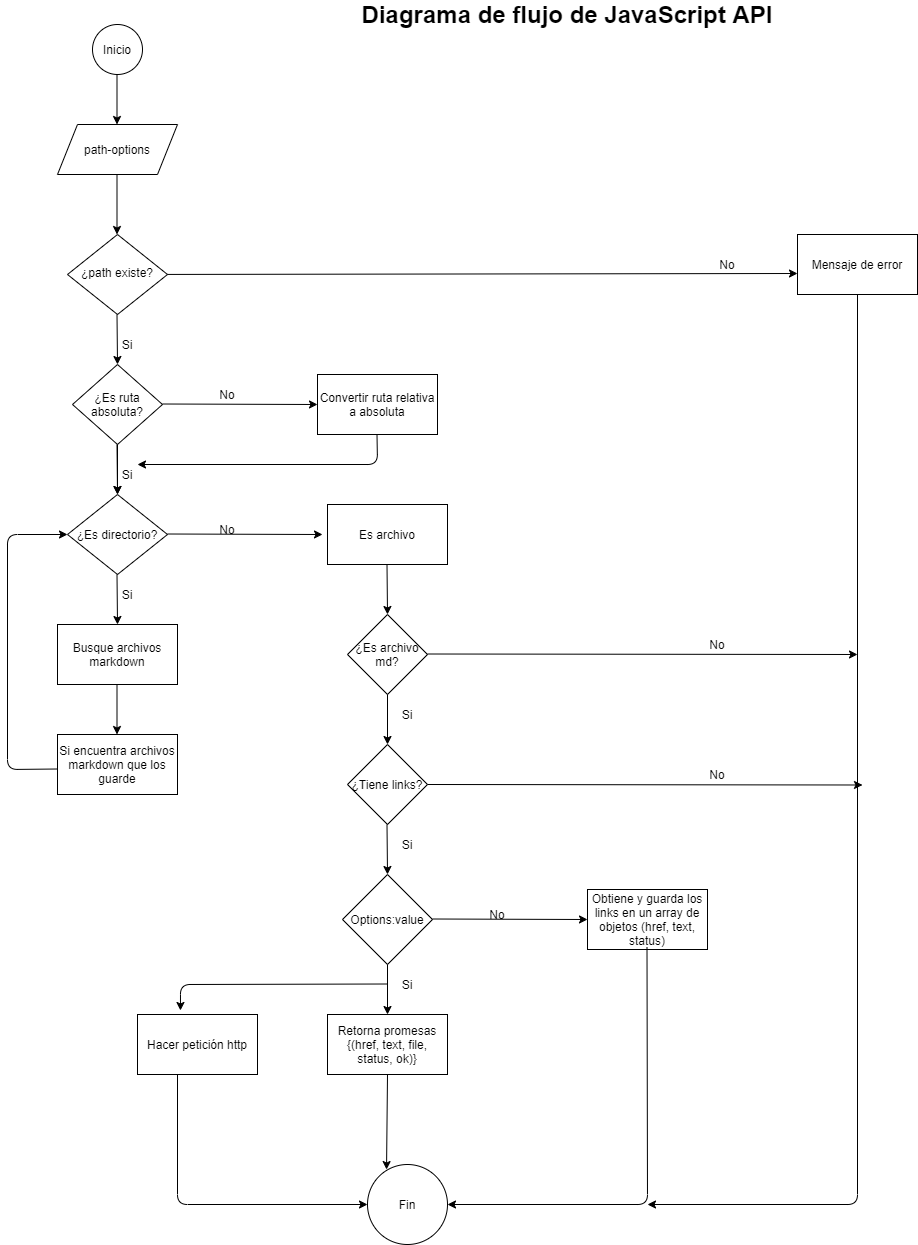

The diagram above was exported from draw.io. Its source (the exported page's mxGraphModel, read from the mxfile embedded in the PNG):
<mxGraphModel dx="1323" dy="702" grid="1" gridSize="10" guides="1" tooltips="1" connect="1" arrows="1" fold="1" page="1" pageScale="1" pageWidth="827" pageHeight="1169" math="0" shadow="0">
  <root>
    <mxCell id="WIyWlLk6GJQsqaUBKTNV-0" />
    <mxCell id="WIyWlLk6GJQsqaUBKTNV-1" parent="WIyWlLk6GJQsqaUBKTNV-0" />
    <mxCell id="WIyWlLk6GJQsqaUBKTNV-10" value="¿path existe?" style="rhombus;whiteSpace=wrap;html=1;shadow=0;fontFamily=Helvetica;fontSize=12;align=center;strokeWidth=1;spacing=6;spacingTop=-4;" parent="WIyWlLk6GJQsqaUBKTNV-1" vertex="1">
      <mxGeometry x="170" y="280" width="100" height="80" as="geometry" />
    </mxCell>
    <mxCell id="9GoxWkSkqpH5n0EJwTqf-0" value="Inicio" style="ellipse;whiteSpace=wrap;html=1;aspect=fixed;" parent="WIyWlLk6GJQsqaUBKTNV-1" vertex="1">
      <mxGeometry x="195" y="70" width="50" height="50" as="geometry" />
    </mxCell>
    <mxCell id="9GoxWkSkqpH5n0EJwTqf-1" value="path-options" style="shape=parallelogram;perimeter=parallelogramPerimeter;whiteSpace=wrap;html=1;fixedSize=1;" parent="WIyWlLk6GJQsqaUBKTNV-1" vertex="1">
      <mxGeometry x="160" y="170" width="120" height="50" as="geometry" />
    </mxCell>
    <mxCell id="9GoxWkSkqpH5n0EJwTqf-7" value="" style="endArrow=classic;html=1;" parent="WIyWlLk6GJQsqaUBKTNV-1" edge="1">
      <mxGeometry width="50" height="50" relative="1" as="geometry">
        <mxPoint x="219.5" y="220" as="sourcePoint" />
        <mxPoint x="219.5" y="280" as="targetPoint" />
      </mxGeometry>
    </mxCell>
    <mxCell id="9GoxWkSkqpH5n0EJwTqf-9" value="" style="endArrow=classic;html=1;" parent="WIyWlLk6GJQsqaUBKTNV-1" edge="1">
      <mxGeometry width="50" height="50" relative="1" as="geometry">
        <mxPoint x="219.5" y="120" as="sourcePoint" />
        <mxPoint x="219.5" y="170" as="targetPoint" />
      </mxGeometry>
    </mxCell>
    <mxCell id="9GoxWkSkqpH5n0EJwTqf-10" value="" style="endArrow=classic;html=1;" parent="WIyWlLk6GJQsqaUBKTNV-1" edge="1">
      <mxGeometry width="50" height="50" relative="1" as="geometry">
        <mxPoint x="219.5" y="360" as="sourcePoint" />
        <mxPoint x="220" y="410" as="targetPoint" />
      </mxGeometry>
    </mxCell>
    <mxCell id="9GoxWkSkqpH5n0EJwTqf-11" value="" style="endArrow=classic;html=1;" parent="WIyWlLk6GJQsqaUBKTNV-1" source="WIyWlLk6GJQsqaUBKTNV-10" edge="1">
      <mxGeometry width="50" height="50" relative="1" as="geometry">
        <mxPoint x="490" y="319" as="sourcePoint" />
        <mxPoint x="900" y="319" as="targetPoint" />
      </mxGeometry>
    </mxCell>
    <mxCell id="9GoxWkSkqpH5n0EJwTqf-12" value="Si" style="text;html=1;strokeColor=none;fillColor=none;align=center;verticalAlign=middle;whiteSpace=wrap;rounded=0;" parent="WIyWlLk6GJQsqaUBKTNV-1" vertex="1">
      <mxGeometry x="210" y="380" width="40" height="20" as="geometry" />
    </mxCell>
    <mxCell id="9GoxWkSkqpH5n0EJwTqf-13" value="No" style="text;html=1;strokeColor=none;fillColor=none;align=center;verticalAlign=middle;whiteSpace=wrap;rounded=0;" parent="WIyWlLk6GJQsqaUBKTNV-1" vertex="1">
      <mxGeometry x="810" y="300" width="40" height="20" as="geometry" />
    </mxCell>
    <mxCell id="9GoxWkSkqpH5n0EJwTqf-33" value="" style="edgeStyle=orthogonalEdgeStyle;rounded=0;orthogonalLoop=1;jettySize=auto;html=1;" parent="WIyWlLk6GJQsqaUBKTNV-1" source="9GoxWkSkqpH5n0EJwTqf-14" target="9GoxWkSkqpH5n0EJwTqf-21" edge="1">
      <mxGeometry relative="1" as="geometry" />
    </mxCell>
    <mxCell id="9GoxWkSkqpH5n0EJwTqf-14" value="¿Es ruta absoluta?" style="rhombus;whiteSpace=wrap;html=1;" parent="WIyWlLk6GJQsqaUBKTNV-1" vertex="1">
      <mxGeometry x="175" y="410" width="90" height="80" as="geometry" />
    </mxCell>
    <mxCell id="9GoxWkSkqpH5n0EJwTqf-16" value="" style="endArrow=classic;html=1;" parent="WIyWlLk6GJQsqaUBKTNV-1" edge="1">
      <mxGeometry width="50" height="50" relative="1" as="geometry">
        <mxPoint x="265" y="449.5" as="sourcePoint" />
        <mxPoint x="420" y="450" as="targetPoint" />
      </mxGeometry>
    </mxCell>
    <mxCell id="9GoxWkSkqpH5n0EJwTqf-17" value="No" style="text;html=1;strokeColor=none;fillColor=none;align=center;verticalAlign=middle;whiteSpace=wrap;rounded=0;" parent="WIyWlLk6GJQsqaUBKTNV-1" vertex="1">
      <mxGeometry x="310" y="430" width="40" height="20" as="geometry" />
    </mxCell>
    <mxCell id="9GoxWkSkqpH5n0EJwTqf-18" value="" style="endArrow=classic;html=1;" parent="WIyWlLk6GJQsqaUBKTNV-1" edge="1">
      <mxGeometry width="50" height="50" relative="1" as="geometry">
        <mxPoint x="219.5" y="490" as="sourcePoint" />
        <mxPoint x="220" y="540" as="targetPoint" />
      </mxGeometry>
    </mxCell>
    <mxCell id="9GoxWkSkqpH5n0EJwTqf-19" value="Si" style="text;html=1;strokeColor=none;fillColor=none;align=center;verticalAlign=middle;whiteSpace=wrap;rounded=0;" parent="WIyWlLk6GJQsqaUBKTNV-1" vertex="1">
      <mxGeometry x="210" y="510" width="40" height="20" as="geometry" />
    </mxCell>
    <mxCell id="9GoxWkSkqpH5n0EJwTqf-20" value="Convertir ruta relativa a absoluta" style="rounded=0;whiteSpace=wrap;html=1;" parent="WIyWlLk6GJQsqaUBKTNV-1" vertex="1">
      <mxGeometry x="420" y="420" width="120" height="60" as="geometry" />
    </mxCell>
    <mxCell id="9GoxWkSkqpH5n0EJwTqf-21" value="¿Es directorio?" style="rhombus;whiteSpace=wrap;html=1;" parent="WIyWlLk6GJQsqaUBKTNV-1" vertex="1">
      <mxGeometry x="170" y="540" width="100" height="80" as="geometry" />
    </mxCell>
    <mxCell id="9GoxWkSkqpH5n0EJwTqf-22" value="" style="endArrow=classic;html=1;entryX=0.75;entryY=0;entryDx=0;entryDy=0;" parent="WIyWlLk6GJQsqaUBKTNV-1" target="9GoxWkSkqpH5n0EJwTqf-19" edge="1">
      <mxGeometry width="50" height="50" relative="1" as="geometry">
        <mxPoint x="479.5" y="480" as="sourcePoint" />
        <mxPoint x="400" y="510" as="targetPoint" />
        <Array as="points">
          <mxPoint x="480" y="510" />
        </Array>
      </mxGeometry>
    </mxCell>
    <mxCell id="9GoxWkSkqpH5n0EJwTqf-25" value="" style="endArrow=classic;html=1;" parent="WIyWlLk6GJQsqaUBKTNV-1" edge="1">
      <mxGeometry width="50" height="50" relative="1" as="geometry">
        <mxPoint x="270" y="579.5" as="sourcePoint" />
        <mxPoint x="425" y="580" as="targetPoint" />
      </mxGeometry>
    </mxCell>
    <mxCell id="9GoxWkSkqpH5n0EJwTqf-26" value="No" style="text;html=1;strokeColor=none;fillColor=none;align=center;verticalAlign=middle;whiteSpace=wrap;rounded=0;" parent="WIyWlLk6GJQsqaUBKTNV-1" vertex="1">
      <mxGeometry x="310" y="565" width="40" height="20" as="geometry" />
    </mxCell>
    <mxCell id="9GoxWkSkqpH5n0EJwTqf-27" value="Es archivo" style="rounded=0;whiteSpace=wrap;html=1;" parent="WIyWlLk6GJQsqaUBKTNV-1" vertex="1">
      <mxGeometry x="430" y="550" width="120" height="60" as="geometry" />
    </mxCell>
    <mxCell id="9GoxWkSkqpH5n0EJwTqf-28" value="" style="endArrow=classic;html=1;" parent="WIyWlLk6GJQsqaUBKTNV-1" edge="1">
      <mxGeometry width="50" height="50" relative="1" as="geometry">
        <mxPoint x="219.5" y="620" as="sourcePoint" />
        <mxPoint x="220" y="670" as="targetPoint" />
      </mxGeometry>
    </mxCell>
    <mxCell id="9GoxWkSkqpH5n0EJwTqf-29" value="Si" style="text;html=1;strokeColor=none;fillColor=none;align=center;verticalAlign=middle;whiteSpace=wrap;rounded=0;" parent="WIyWlLk6GJQsqaUBKTNV-1" vertex="1">
      <mxGeometry x="210" y="630" width="40" height="20" as="geometry" />
    </mxCell>
    <mxCell id="9GoxWkSkqpH5n0EJwTqf-30" value="Busque archivos markdown" style="rounded=0;whiteSpace=wrap;html=1;" parent="WIyWlLk6GJQsqaUBKTNV-1" vertex="1">
      <mxGeometry x="160" y="670" width="120" height="60" as="geometry" />
    </mxCell>
    <mxCell id="9GoxWkSkqpH5n0EJwTqf-31" value="" style="endArrow=classic;html=1;" parent="WIyWlLk6GJQsqaUBKTNV-1" edge="1">
      <mxGeometry width="50" height="50" relative="1" as="geometry">
        <mxPoint x="489.5" y="610" as="sourcePoint" />
        <mxPoint x="490" y="660" as="targetPoint" />
      </mxGeometry>
    </mxCell>
    <mxCell id="9GoxWkSkqpH5n0EJwTqf-32" value="¿Es archivo md?" style="rhombus;whiteSpace=wrap;html=1;" parent="WIyWlLk6GJQsqaUBKTNV-1" vertex="1">
      <mxGeometry x="450" y="660" width="80" height="80" as="geometry" />
    </mxCell>
    <mxCell id="9GoxWkSkqpH5n0EJwTqf-35" value="" style="endArrow=classic;html=1;" parent="WIyWlLk6GJQsqaUBKTNV-1" edge="1">
      <mxGeometry width="50" height="50" relative="1" as="geometry">
        <mxPoint x="219.5" y="730" as="sourcePoint" />
        <mxPoint x="219.5" y="780" as="targetPoint" />
      </mxGeometry>
    </mxCell>
    <mxCell id="9GoxWkSkqpH5n0EJwTqf-36" value="Si encuentra archivos markdown que los guarde" style="rounded=0;whiteSpace=wrap;html=1;" parent="WIyWlLk6GJQsqaUBKTNV-1" vertex="1">
      <mxGeometry x="160" y="780" width="120" height="60" as="geometry" />
    </mxCell>
    <mxCell id="9GoxWkSkqpH5n0EJwTqf-38" value="" style="endArrow=classic;html=1;entryX=0;entryY=0.5;entryDx=0;entryDy=0;" parent="WIyWlLk6GJQsqaUBKTNV-1" target="9GoxWkSkqpH5n0EJwTqf-21" edge="1">
      <mxGeometry width="50" height="50" relative="1" as="geometry">
        <mxPoint x="160" y="814.5" as="sourcePoint" />
        <mxPoint x="110" y="570" as="targetPoint" />
        <Array as="points">
          <mxPoint x="110" y="815" />
          <mxPoint x="110" y="580" />
        </Array>
      </mxGeometry>
    </mxCell>
    <mxCell id="9GoxWkSkqpH5n0EJwTqf-41" value="" style="endArrow=classic;html=1;" parent="WIyWlLk6GJQsqaUBKTNV-1" edge="1">
      <mxGeometry width="50" height="50" relative="1" as="geometry">
        <mxPoint x="490" y="740" as="sourcePoint" />
        <mxPoint x="490" y="790" as="targetPoint" />
      </mxGeometry>
    </mxCell>
    <mxCell id="9GoxWkSkqpH5n0EJwTqf-42" value="Si" style="text;html=1;strokeColor=none;fillColor=none;align=center;verticalAlign=middle;whiteSpace=wrap;rounded=0;" parent="WIyWlLk6GJQsqaUBKTNV-1" vertex="1">
      <mxGeometry x="490" y="750" width="40" height="20" as="geometry" />
    </mxCell>
    <mxCell id="9GoxWkSkqpH5n0EJwTqf-44" value="¿Tiene links?" style="rhombus;whiteSpace=wrap;html=1;" parent="WIyWlLk6GJQsqaUBKTNV-1" vertex="1">
      <mxGeometry x="450" y="790" width="80" height="80" as="geometry" />
    </mxCell>
    <mxCell id="9GoxWkSkqpH5n0EJwTqf-46" value="" style="endArrow=classic;html=1;" parent="WIyWlLk6GJQsqaUBKTNV-1" edge="1">
      <mxGeometry width="50" height="50" relative="1" as="geometry">
        <mxPoint x="489.5" y="870" as="sourcePoint" />
        <mxPoint x="490" y="920" as="targetPoint" />
      </mxGeometry>
    </mxCell>
    <mxCell id="9GoxWkSkqpH5n0EJwTqf-47" value="Options:value" style="rhombus;whiteSpace=wrap;html=1;" parent="WIyWlLk6GJQsqaUBKTNV-1" vertex="1">
      <mxGeometry x="445" y="920" width="90" height="90" as="geometry" />
    </mxCell>
    <mxCell id="9GoxWkSkqpH5n0EJwTqf-48" value="Si" style="text;html=1;strokeColor=none;fillColor=none;align=center;verticalAlign=middle;whiteSpace=wrap;rounded=0;" parent="WIyWlLk6GJQsqaUBKTNV-1" vertex="1">
      <mxGeometry x="490" y="880" width="40" height="20" as="geometry" />
    </mxCell>
    <mxCell id="9GoxWkSkqpH5n0EJwTqf-50" value="" style="endArrow=classic;html=1;" parent="WIyWlLk6GJQsqaUBKTNV-1" edge="1">
      <mxGeometry width="50" height="50" relative="1" as="geometry">
        <mxPoint x="530" y="699.5" as="sourcePoint" />
        <mxPoint x="960" y="700" as="targetPoint" />
      </mxGeometry>
    </mxCell>
    <mxCell id="9GoxWkSkqpH5n0EJwTqf-51" value="" style="endArrow=classic;html=1;exitX=1;exitY=0.5;exitDx=0;exitDy=0;" parent="WIyWlLk6GJQsqaUBKTNV-1" source="9GoxWkSkqpH5n0EJwTqf-44" edge="1">
      <mxGeometry width="50" height="50" relative="1" as="geometry">
        <mxPoint x="810" y="830" as="sourcePoint" />
        <mxPoint x="965" y="830.5" as="targetPoint" />
      </mxGeometry>
    </mxCell>
    <mxCell id="9GoxWkSkqpH5n0EJwTqf-52" value="No" style="text;html=1;strokeColor=none;fillColor=none;align=center;verticalAlign=middle;whiteSpace=wrap;rounded=0;" parent="WIyWlLk6GJQsqaUBKTNV-1" vertex="1">
      <mxGeometry x="800" y="680" width="40" height="20" as="geometry" />
    </mxCell>
    <mxCell id="9GoxWkSkqpH5n0EJwTqf-53" value="No" style="text;html=1;strokeColor=none;fillColor=none;align=center;verticalAlign=middle;whiteSpace=wrap;rounded=0;" parent="WIyWlLk6GJQsqaUBKTNV-1" vertex="1">
      <mxGeometry x="800" y="810" width="40" height="20" as="geometry" />
    </mxCell>
    <mxCell id="9GoxWkSkqpH5n0EJwTqf-54" value="No" style="text;html=1;strokeColor=none;fillColor=none;align=center;verticalAlign=middle;whiteSpace=wrap;rounded=0;" parent="WIyWlLk6GJQsqaUBKTNV-1" vertex="1">
      <mxGeometry x="580" y="950" width="40" height="20" as="geometry" />
    </mxCell>
    <mxCell id="9GoxWkSkqpH5n0EJwTqf-55" value="" style="endArrow=classic;html=1;" parent="WIyWlLk6GJQsqaUBKTNV-1" edge="1">
      <mxGeometry width="50" height="50" relative="1" as="geometry">
        <mxPoint x="535" y="964.5" as="sourcePoint" />
        <mxPoint x="690" y="965" as="targetPoint" />
      </mxGeometry>
    </mxCell>
    <mxCell id="9GoxWkSkqpH5n0EJwTqf-56" value="" style="endArrow=classic;html=1;" parent="WIyWlLk6GJQsqaUBKTNV-1" edge="1">
      <mxGeometry width="50" height="50" relative="1" as="geometry">
        <mxPoint x="490" y="1010" as="sourcePoint" />
        <mxPoint x="490" y="1060" as="targetPoint" />
      </mxGeometry>
    </mxCell>
    <mxCell id="9GoxWkSkqpH5n0EJwTqf-57" value="Si" style="text;html=1;strokeColor=none;fillColor=none;align=center;verticalAlign=middle;whiteSpace=wrap;rounded=0;" parent="WIyWlLk6GJQsqaUBKTNV-1" vertex="1">
      <mxGeometry x="490" y="1020" width="40" height="20" as="geometry" />
    </mxCell>
    <mxCell id="9GoxWkSkqpH5n0EJwTqf-58" value="Retorna promesas {(href, text, file, status, ok)}" style="rounded=0;whiteSpace=wrap;html=1;" parent="WIyWlLk6GJQsqaUBKTNV-1" vertex="1">
      <mxGeometry x="430" y="1060" width="120" height="60" as="geometry" />
    </mxCell>
    <mxCell id="9GoxWkSkqpH5n0EJwTqf-59" value="Hacer petición http" style="rounded=0;whiteSpace=wrap;html=1;" parent="WIyWlLk6GJQsqaUBKTNV-1" vertex="1">
      <mxGeometry x="240" y="1060" width="120" height="60" as="geometry" />
    </mxCell>
    <mxCell id="9GoxWkSkqpH5n0EJwTqf-61" value="" style="endArrow=classic;html=1;entryX=0.358;entryY=-0.067;entryDx=0;entryDy=0;entryPerimeter=0;" parent="WIyWlLk6GJQsqaUBKTNV-1" target="9GoxWkSkqpH5n0EJwTqf-59" edge="1">
      <mxGeometry width="50" height="50" relative="1" as="geometry">
        <mxPoint x="490" y="1029.5" as="sourcePoint" />
        <mxPoint x="280" y="1030" as="targetPoint" />
        <Array as="points">
          <mxPoint x="283" y="1030" />
        </Array>
      </mxGeometry>
    </mxCell>
    <mxCell id="6cfKHaOe0X46r2Cwu53F-0" value="Obtiene y guarda los links en un array de objetos (href, text, status)" style="rounded=0;whiteSpace=wrap;html=1;" parent="WIyWlLk6GJQsqaUBKTNV-1" vertex="1">
      <mxGeometry x="690" y="935" width="120" height="60" as="geometry" />
    </mxCell>
    <mxCell id="6cfKHaOe0X46r2Cwu53F-1" value="" style="endArrow=classic;html=1;entryX=1;entryY=0.5;entryDx=0;entryDy=0;" parent="WIyWlLk6GJQsqaUBKTNV-1" target="6cfKHaOe0X46r2Cwu53F-2" edge="1">
      <mxGeometry width="50" height="50" relative="1" as="geometry">
        <mxPoint x="749.5" y="992.5" as="sourcePoint" />
        <mxPoint x="610" y="1250" as="targetPoint" />
        <Array as="points">
          <mxPoint x="750" y="1250" />
        </Array>
      </mxGeometry>
    </mxCell>
    <mxCell id="6cfKHaOe0X46r2Cwu53F-2" value="Fin" style="ellipse;whiteSpace=wrap;html=1;aspect=fixed;" parent="WIyWlLk6GJQsqaUBKTNV-1" vertex="1">
      <mxGeometry x="470" y="1210" width="80" height="80" as="geometry" />
    </mxCell>
    <mxCell id="6cfKHaOe0X46r2Cwu53F-3" value="" style="endArrow=classic;html=1;entryX=0;entryY=0.5;entryDx=0;entryDy=0;" parent="WIyWlLk6GJQsqaUBKTNV-1" target="6cfKHaOe0X46r2Cwu53F-2" edge="1">
      <mxGeometry width="50" height="50" relative="1" as="geometry">
        <mxPoint x="280" y="1120" as="sourcePoint" />
        <mxPoint x="280" y="1190" as="targetPoint" />
        <Array as="points">
          <mxPoint x="280" y="1250" />
        </Array>
      </mxGeometry>
    </mxCell>
    <mxCell id="6cfKHaOe0X46r2Cwu53F-4" value="" style="endArrow=classic;html=1;entryX=0.238;entryY=0.063;entryDx=0;entryDy=0;entryPerimeter=0;" parent="WIyWlLk6GJQsqaUBKTNV-1" target="6cfKHaOe0X46r2Cwu53F-2" edge="1">
      <mxGeometry width="50" height="50" relative="1" as="geometry">
        <mxPoint x="490" y="1120" as="sourcePoint" />
        <mxPoint x="490" y="1150" as="targetPoint" />
      </mxGeometry>
    </mxCell>
    <mxCell id="6cfKHaOe0X46r2Cwu53F-7" value="Mensaje de error" style="rounded=0;whiteSpace=wrap;html=1;" parent="WIyWlLk6GJQsqaUBKTNV-1" vertex="1">
      <mxGeometry x="900" y="280" width="120" height="60" as="geometry" />
    </mxCell>
    <mxCell id="6cfKHaOe0X46r2Cwu53F-8" value="" style="endArrow=classic;html=1;exitX=0.5;exitY=1;exitDx=0;exitDy=0;" parent="WIyWlLk6GJQsqaUBKTNV-1" source="6cfKHaOe0X46r2Cwu53F-7" edge="1">
      <mxGeometry width="50" height="50" relative="1" as="geometry">
        <mxPoint x="979.5" y="340" as="sourcePoint" />
        <mxPoint x="750" y="1250" as="targetPoint" />
        <Array as="points">
          <mxPoint x="960" y="1250" />
        </Array>
      </mxGeometry>
    </mxCell>
    <mxCell id="6cfKHaOe0X46r2Cwu53F-12" value="&lt;b&gt;&lt;font style=&quot;font-size: 24px&quot;&gt;Diagrama de flujo de JavaScript API&lt;/font&gt;&lt;/b&gt;" style="text;html=1;strokeColor=none;fillColor=none;align=center;verticalAlign=middle;whiteSpace=wrap;rounded=0;" parent="WIyWlLk6GJQsqaUBKTNV-1" vertex="1">
      <mxGeometry x="430" y="50" width="480" height="20" as="geometry" />
    </mxCell>
  </root>
</mxGraphModel>